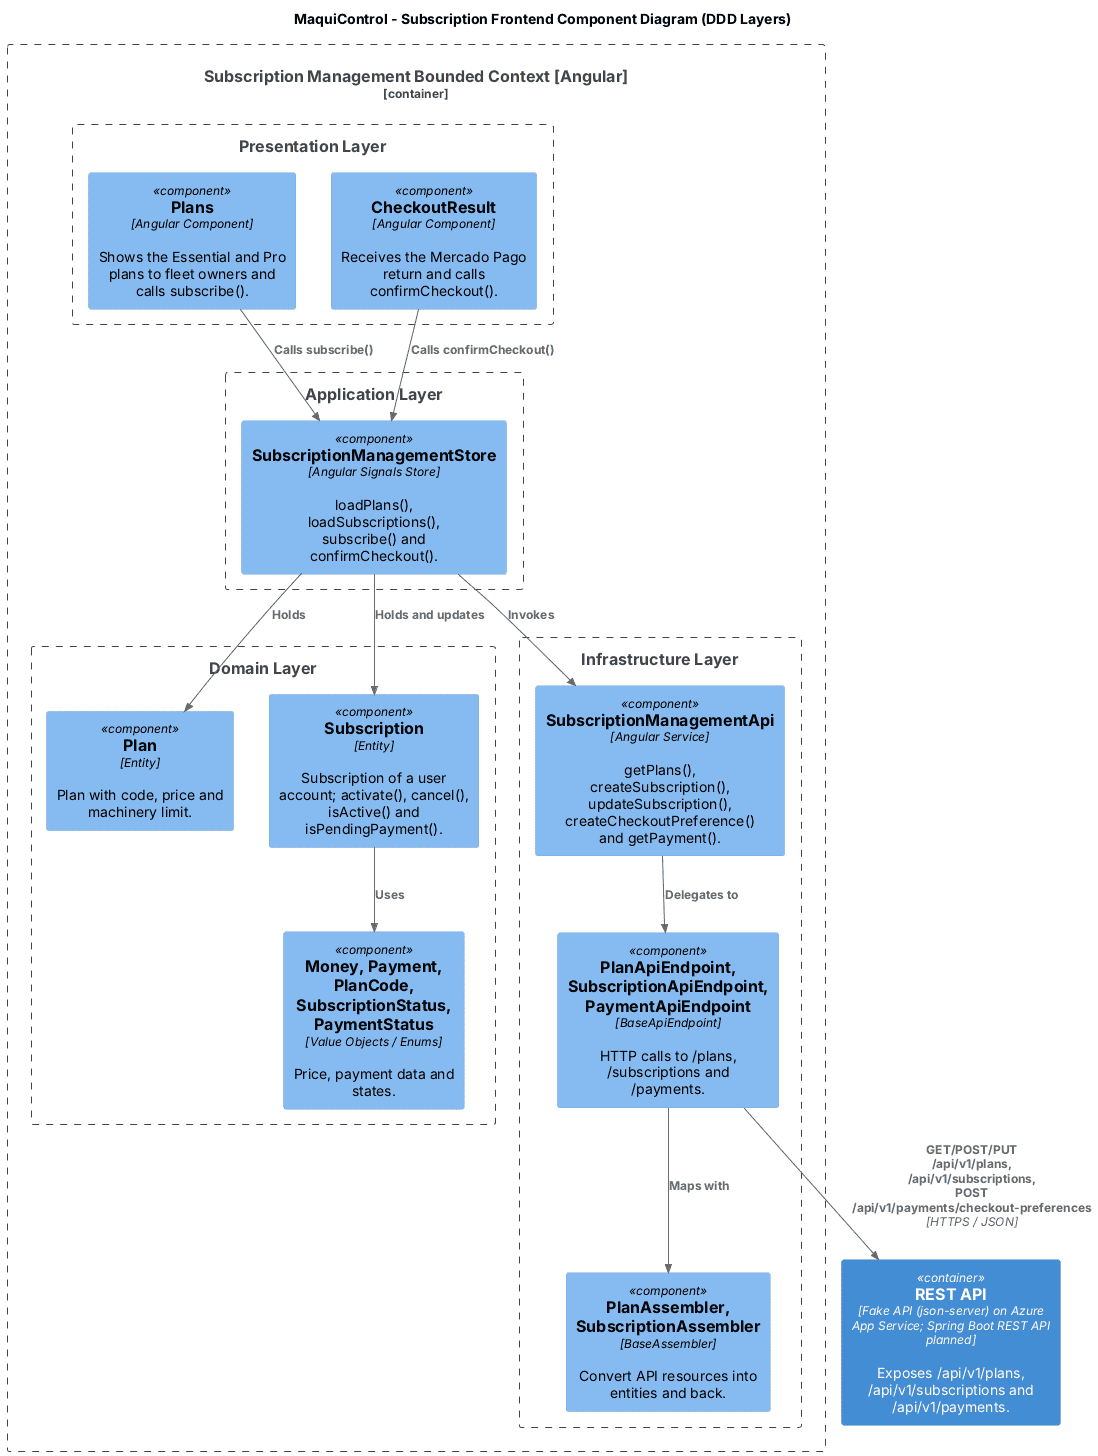

The diagram above was rendered by PlantUML. Its source (embedded in the PNG):
@startuml
!include <C4/C4_Component>

title MaquiControl - Subscription Frontend Component Diagram (DDD Layers)

Container_Boundary(bc, "Subscription Management Bounded Context [Angular]") {
    Boundary(presentation, "Presentation Layer") {
        Component(plansView, "Plans", "Angular Component", "Shows the Essential and Pro plans to fleet owners and calls subscribe().")
        Component(checkoutResult, "CheckoutResult", "Angular Component", "Receives the Mercado Pago return and calls confirmCheckout().")
    }
    Boundary(application, "Application Layer") {
        Component(subscriptionStore, "SubscriptionManagementStore", "Angular Signals Store", "loadPlans(), loadSubscriptions(), subscribe() and confirmCheckout().")
    }
    Boundary(domain, "Domain Layer") {
        Component(plan, "Plan", "Entity", "Plan with code, price and machinery limit.")
        Component(subscription, "Subscription", "Entity", "Subscription of a user account; activate(), cancel(), isActive() and isPendingPayment().")
        Component(valueObjects, "Money, Payment, PlanCode, SubscriptionStatus, PaymentStatus", "Value Objects / Enums", "Price, payment data and states.")
    }
    Boundary(infrastructure, "Infrastructure Layer") {
        Component(subscriptionApi, "SubscriptionManagementApi", "Angular Service", "getPlans(), createSubscription(), updateSubscription(), createCheckoutPreference() and getPayment().")
        Component(endpoints, "PlanApiEndpoint, SubscriptionApiEndpoint, PaymentApiEndpoint", "BaseApiEndpoint", "HTTP calls to /plans, /subscriptions and /payments.")
        Component(assemblers, "PlanAssembler, SubscriptionAssembler", "BaseAssembler", "Convert API resources into entities and back.")
    }
}

Container(api, "REST API", "Fake API (json-server) on Azure App Service; Spring Boot REST API planned", "Exposes /api/v1/plans, /api/v1/subscriptions and /api/v1/payments.")

Rel(plansView, subscriptionStore, "Calls subscribe()")
Rel(checkoutResult, subscriptionStore, "Calls confirmCheckout()")
Rel(subscriptionStore, plan, "Holds")
Rel(subscriptionStore, subscription, "Holds and updates")
Rel(subscription, valueObjects, "Uses")
Rel(subscriptionStore, subscriptionApi, "Invokes")
Rel(subscriptionApi, endpoints, "Delegates to")
Rel(endpoints, assemblers, "Maps with")
Rel(endpoints, api, "GET/POST/PUT /api/v1/plans, /api/v1/subscriptions, POST /api/v1/payments/checkout-preferences", "HTTPS / JSON")

@enduml